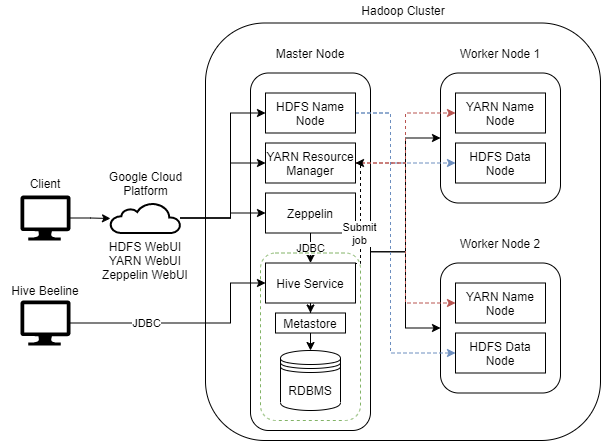

The diagram above was exported from draw.io. Its source (the exported page's mxGraphModel, read from the mxfile embedded in the PNG):
<mxGraphModel dx="1422" dy="775" grid="1" gridSize="10" guides="1" tooltips="1" connect="1" arrows="1" fold="1" page="1" pageScale="1" pageWidth="850" pageHeight="1100" math="0" shadow="0">
  <root>
    <mxCell id="0" />
    <mxCell id="1" parent="0" />
    <mxCell id="bMnniMespJjhcFURpio3-30" value="" style="rounded=1;whiteSpace=wrap;html=1;fillColor=none;" vertex="1" parent="1">
      <mxGeometry x="365" y="152.5" width="395" height="417.5" as="geometry" />
    </mxCell>
    <mxCell id="bMnniMespJjhcFURpio3-25" style="edgeStyle=orthogonalEdgeStyle;rounded=0;orthogonalLoop=1;jettySize=auto;html=1;exitX=1;exitY=0.5;exitDx=0;exitDy=0;entryX=0;entryY=0.5;entryDx=0;entryDy=0;" edge="1" parent="1" source="bMnniMespJjhcFURpio3-1" target="bMnniMespJjhcFURpio3-2">
      <mxGeometry relative="1" as="geometry" />
    </mxCell>
    <mxCell id="bMnniMespJjhcFURpio3-26" style="edgeStyle=orthogonalEdgeStyle;rounded=0;orthogonalLoop=1;jettySize=auto;html=1;exitX=1;exitY=0.5;exitDx=0;exitDy=0;" edge="1" parent="1" source="bMnniMespJjhcFURpio3-1" target="bMnniMespJjhcFURpio3-3">
      <mxGeometry relative="1" as="geometry" />
    </mxCell>
    <mxCell id="bMnniMespJjhcFURpio3-1" value="" style="rounded=1;whiteSpace=wrap;html=1;" vertex="1" parent="1">
      <mxGeometry x="410" y="202.5" width="120" height="357.5" as="geometry" />
    </mxCell>
    <mxCell id="bMnniMespJjhcFURpio3-2" value="" style="rounded=1;whiteSpace=wrap;html=1;" vertex="1" parent="1">
      <mxGeometry x="600" y="202.5" width="120" height="130" as="geometry" />
    </mxCell>
    <mxCell id="bMnniMespJjhcFURpio3-3" value="" style="rounded=1;whiteSpace=wrap;html=1;" vertex="1" parent="1">
      <mxGeometry x="600" y="392.5" width="120" height="130" as="geometry" />
    </mxCell>
    <mxCell id="bMnniMespJjhcFURpio3-5" value="Master Node" style="text;html=1;strokeColor=none;fillColor=none;align=center;verticalAlign=middle;whiteSpace=wrap;rounded=0;" vertex="1" parent="1">
      <mxGeometry x="425" y="172.5" width="90" height="20" as="geometry" />
    </mxCell>
    <mxCell id="bMnniMespJjhcFURpio3-6" value="Worker Node 1" style="text;html=1;strokeColor=none;fillColor=none;align=center;verticalAlign=middle;whiteSpace=wrap;rounded=0;" vertex="1" parent="1">
      <mxGeometry x="615" y="172.5" width="90" height="20" as="geometry" />
    </mxCell>
    <mxCell id="bMnniMespJjhcFURpio3-8" value="Worker Node 2" style="text;html=1;strokeColor=none;fillColor=none;align=center;verticalAlign=middle;whiteSpace=wrap;rounded=0;" vertex="1" parent="1">
      <mxGeometry x="615" y="362.5" width="90" height="20" as="geometry" />
    </mxCell>
    <mxCell id="bMnniMespJjhcFURpio3-23" style="edgeStyle=orthogonalEdgeStyle;rounded=0;orthogonalLoop=1;jettySize=auto;html=1;exitX=1;exitY=0.5;exitDx=0;exitDy=0;entryX=0;entryY=0.5;entryDx=0;entryDy=0;dashed=1;fillColor=#dae8fc;strokeColor=#6c8ebf;" edge="1" parent="1" source="bMnniMespJjhcFURpio3-9" target="bMnniMespJjhcFURpio3-14">
      <mxGeometry relative="1" as="geometry">
        <Array as="points">
          <mxPoint x="550" y="243" />
          <mxPoint x="550" y="293" />
        </Array>
      </mxGeometry>
    </mxCell>
    <mxCell id="bMnniMespJjhcFURpio3-24" style="edgeStyle=orthogonalEdgeStyle;rounded=0;orthogonalLoop=1;jettySize=auto;html=1;exitX=1;exitY=0.5;exitDx=0;exitDy=0;entryX=0;entryY=0.5;entryDx=0;entryDy=0;dashed=1;fillColor=#dae8fc;strokeColor=#6c8ebf;" edge="1" parent="1" source="bMnniMespJjhcFURpio3-9" target="bMnniMespJjhcFURpio3-16">
      <mxGeometry relative="1" as="geometry">
        <Array as="points">
          <mxPoint x="550" y="243" />
          <mxPoint x="550" y="483" />
        </Array>
      </mxGeometry>
    </mxCell>
    <mxCell id="bMnniMespJjhcFURpio3-9" value="HDFS Name Node" style="rounded=0;whiteSpace=wrap;html=1;" vertex="1" parent="1">
      <mxGeometry x="425" y="222.5" width="90" height="40" as="geometry" />
    </mxCell>
    <mxCell id="bMnniMespJjhcFURpio3-21" style="edgeStyle=orthogonalEdgeStyle;rounded=0;orthogonalLoop=1;jettySize=auto;html=1;exitX=1;exitY=0.5;exitDx=0;exitDy=0;entryX=0;entryY=0.5;entryDx=0;entryDy=0;fillColor=#f8cecc;strokeColor=#b85450;dashed=1;" edge="1" parent="1" source="bMnniMespJjhcFURpio3-10" target="bMnniMespJjhcFURpio3-13">
      <mxGeometry relative="1" as="geometry" />
    </mxCell>
    <mxCell id="bMnniMespJjhcFURpio3-22" style="edgeStyle=orthogonalEdgeStyle;rounded=0;orthogonalLoop=1;jettySize=auto;html=1;exitX=1;exitY=0.5;exitDx=0;exitDy=0;entryX=0;entryY=0.5;entryDx=0;entryDy=0;fillColor=#f8cecc;strokeColor=#b85450;dashed=1;" edge="1" parent="1" source="bMnniMespJjhcFURpio3-10" target="bMnniMespJjhcFURpio3-15">
      <mxGeometry relative="1" as="geometry" />
    </mxCell>
    <mxCell id="bMnniMespJjhcFURpio3-10" value="YARN Resource Manager" style="rounded=0;whiteSpace=wrap;html=1;" vertex="1" parent="1">
      <mxGeometry x="425" y="272.5" width="90" height="40" as="geometry" />
    </mxCell>
    <mxCell id="bMnniMespJjhcFURpio3-45" value="JDBC" style="edgeStyle=orthogonalEdgeStyle;rounded=0;orthogonalLoop=1;jettySize=auto;html=1;exitX=0.5;exitY=1;exitDx=0;exitDy=0;entryX=0.5;entryY=0;entryDx=0;entryDy=0;" edge="1" parent="1" source="bMnniMespJjhcFURpio3-11" target="bMnniMespJjhcFURpio3-12">
      <mxGeometry relative="1" as="geometry" />
    </mxCell>
    <mxCell id="bMnniMespJjhcFURpio3-11" value="Zeppelin" style="rounded=0;whiteSpace=wrap;html=1;" vertex="1" parent="1">
      <mxGeometry x="425" y="322.5" width="90" height="40" as="geometry" />
    </mxCell>
    <mxCell id="bMnniMespJjhcFURpio3-54" value="" style="rounded=1;whiteSpace=wrap;html=1;strokeColor=#82b366;fillColor=none;dashed=1;" vertex="1" parent="1">
      <mxGeometry x="420" y="382.5" width="100" height="167.5" as="geometry" />
    </mxCell>
    <mxCell id="bMnniMespJjhcFURpio3-44" style="edgeStyle=orthogonalEdgeStyle;rounded=0;orthogonalLoop=1;jettySize=auto;html=1;exitX=1;exitY=0.5;exitDx=0;exitDy=0;entryX=1;entryY=0.5;entryDx=0;entryDy=0;dashed=1;" edge="1" parent="1" source="bMnniMespJjhcFURpio3-12" target="bMnniMespJjhcFURpio3-10">
      <mxGeometry relative="1" as="geometry">
        <Array as="points">
          <mxPoint x="520" y="393" />
          <mxPoint x="520" y="293" />
        </Array>
      </mxGeometry>
    </mxCell>
    <mxCell id="bMnniMespJjhcFURpio3-52" value="Submit&lt;br&gt;job" style="edgeLabel;html=1;align=center;verticalAlign=middle;resizable=0;points=[];" vertex="1" connectable="0" parent="bMnniMespJjhcFURpio3-44">
      <mxGeometry x="-0.217" y="-2" relative="1" as="geometry">
        <mxPoint x="-4" y="-4" as="offset" />
      </mxGeometry>
    </mxCell>
    <mxCell id="bMnniMespJjhcFURpio3-50" style="edgeStyle=orthogonalEdgeStyle;rounded=0;orthogonalLoop=1;jettySize=auto;html=1;exitX=0.5;exitY=1;exitDx=0;exitDy=0;" edge="1" parent="1" source="bMnniMespJjhcFURpio3-12" target="bMnniMespJjhcFURpio3-49">
      <mxGeometry relative="1" as="geometry" />
    </mxCell>
    <mxCell id="bMnniMespJjhcFURpio3-12" value="Hive Service" style="rounded=0;whiteSpace=wrap;html=1;" vertex="1" parent="1">
      <mxGeometry x="425" y="392.5" width="90" height="40" as="geometry" />
    </mxCell>
    <mxCell id="bMnniMespJjhcFURpio3-13" value="YARN Name Node" style="rounded=0;whiteSpace=wrap;html=1;" vertex="1" parent="1">
      <mxGeometry x="615" y="222.5" width="90" height="40" as="geometry" />
    </mxCell>
    <mxCell id="bMnniMespJjhcFURpio3-14" value="HDFS Data Node" style="rounded=0;whiteSpace=wrap;html=1;" vertex="1" parent="1">
      <mxGeometry x="615" y="272.5" width="90" height="40" as="geometry" />
    </mxCell>
    <mxCell id="bMnniMespJjhcFURpio3-15" value="YARN Name Node" style="rounded=0;whiteSpace=wrap;html=1;" vertex="1" parent="1">
      <mxGeometry x="615" y="412.5" width="90" height="40" as="geometry" />
    </mxCell>
    <mxCell id="bMnniMespJjhcFURpio3-16" value="HDFS Data Node" style="rounded=0;whiteSpace=wrap;html=1;" vertex="1" parent="1">
      <mxGeometry x="615" y="462.5" width="90" height="40" as="geometry" />
    </mxCell>
    <mxCell id="bMnniMespJjhcFURpio3-18" value="RDBMS" style="shape=datastore;whiteSpace=wrap;html=1;" vertex="1" parent="1">
      <mxGeometry x="440" y="480" width="60" height="60" as="geometry" />
    </mxCell>
    <mxCell id="bMnniMespJjhcFURpio3-48" style="edgeStyle=orthogonalEdgeStyle;rounded=0;orthogonalLoop=1;jettySize=auto;html=1;exitX=1;exitY=0.5;exitDx=0;exitDy=0;exitPerimeter=0;entryX=0;entryY=0.517;entryDx=0;entryDy=0;entryPerimeter=0;" edge="1" parent="1" source="bMnniMespJjhcFURpio3-19" target="bMnniMespJjhcFURpio3-32">
      <mxGeometry relative="1" as="geometry" />
    </mxCell>
    <mxCell id="bMnniMespJjhcFURpio3-19" value="" style="sketch=0;aspect=fixed;pointerEvents=1;shadow=0;dashed=0;html=1;strokeColor=none;labelPosition=center;verticalLabelPosition=bottom;verticalAlign=top;align=center;fillColor=#000000;shape=mxgraph.azure.computer" vertex="1" parent="1">
      <mxGeometry x="180" y="325" width="50" height="45" as="geometry" />
    </mxCell>
    <mxCell id="bMnniMespJjhcFURpio3-20" value="Client" style="text;html=1;strokeColor=none;fillColor=none;align=center;verticalAlign=middle;whiteSpace=wrap;rounded=0;" vertex="1" parent="1">
      <mxGeometry x="160" y="302.5" width="90" height="20" as="geometry" />
    </mxCell>
    <mxCell id="bMnniMespJjhcFURpio3-31" value="Hadoop Cluster" style="text;html=1;strokeColor=none;fillColor=none;align=center;verticalAlign=middle;whiteSpace=wrap;rounded=0;" vertex="1" parent="1">
      <mxGeometry x="517.5" y="130" width="90" height="20" as="geometry" />
    </mxCell>
    <mxCell id="bMnniMespJjhcFURpio3-39" style="edgeStyle=orthogonalEdgeStyle;rounded=0;orthogonalLoop=1;jettySize=auto;html=1;entryX=0;entryY=0.5;entryDx=0;entryDy=0;" edge="1" parent="1" source="bMnniMespJjhcFURpio3-32" target="bMnniMespJjhcFURpio3-9">
      <mxGeometry relative="1" as="geometry">
        <Array as="points">
          <mxPoint x="390" y="348" />
          <mxPoint x="390" y="243" />
        </Array>
      </mxGeometry>
    </mxCell>
    <mxCell id="bMnniMespJjhcFURpio3-40" style="edgeStyle=orthogonalEdgeStyle;rounded=0;orthogonalLoop=1;jettySize=auto;html=1;entryX=0;entryY=0.5;entryDx=0;entryDy=0;" edge="1" parent="1" source="bMnniMespJjhcFURpio3-32" target="bMnniMespJjhcFURpio3-10">
      <mxGeometry relative="1" as="geometry">
        <Array as="points">
          <mxPoint x="390" y="348" />
          <mxPoint x="390" y="293" />
        </Array>
      </mxGeometry>
    </mxCell>
    <mxCell id="bMnniMespJjhcFURpio3-42" style="edgeStyle=orthogonalEdgeStyle;rounded=0;orthogonalLoop=1;jettySize=auto;html=1;entryX=0;entryY=0.5;entryDx=0;entryDy=0;" edge="1" parent="1" source="bMnniMespJjhcFURpio3-32" target="bMnniMespJjhcFURpio3-11">
      <mxGeometry relative="1" as="geometry">
        <Array as="points">
          <mxPoint x="390" y="348" />
          <mxPoint x="390" y="343" />
        </Array>
      </mxGeometry>
    </mxCell>
    <mxCell id="bMnniMespJjhcFURpio3-32" value="" style="html=1;verticalLabelPosition=bottom;align=center;labelBackgroundColor=#ffffff;verticalAlign=top;strokeWidth=2;strokeColor=#000000;shadow=0;dashed=0;shape=mxgraph.ios7.icons.cloud;fillColor=none;" vertex="1" parent="1">
      <mxGeometry x="270" y="332.5" width="70" height="30" as="geometry" />
    </mxCell>
    <mxCell id="bMnniMespJjhcFURpio3-33" value="Google Cloud Platform" style="text;html=1;strokeColor=none;fillColor=none;align=center;verticalAlign=middle;whiteSpace=wrap;rounded=0;" vertex="1" parent="1">
      <mxGeometry x="262.5" y="302.5" width="85" height="20" as="geometry" />
    </mxCell>
    <mxCell id="bMnniMespJjhcFURpio3-51" style="edgeStyle=orthogonalEdgeStyle;rounded=0;orthogonalLoop=1;jettySize=auto;html=1;exitX=0.5;exitY=1;exitDx=0;exitDy=0;entryX=0.5;entryY=0;entryDx=0;entryDy=0;" edge="1" parent="1" source="bMnniMespJjhcFURpio3-49" target="bMnniMespJjhcFURpio3-18">
      <mxGeometry relative="1" as="geometry" />
    </mxCell>
    <mxCell id="bMnniMespJjhcFURpio3-49" value="Metastore" style="rounded=0;whiteSpace=wrap;html=1;" vertex="1" parent="1">
      <mxGeometry x="435" y="442.5" width="70" height="20" as="geometry" />
    </mxCell>
    <mxCell id="bMnniMespJjhcFURpio3-53" value="HDFS WebUI&lt;br&gt;YARN WebUI&lt;br&gt;Zeppelin WebUI" style="text;html=1;strokeColor=none;fillColor=none;align=center;verticalAlign=middle;whiteSpace=wrap;rounded=0;" vertex="1" parent="1">
      <mxGeometry x="256.25" y="380" width="97.5" height="20" as="geometry" />
    </mxCell>
    <mxCell id="bMnniMespJjhcFURpio3-63" style="edgeStyle=orthogonalEdgeStyle;rounded=0;orthogonalLoop=1;jettySize=auto;html=1;exitX=1;exitY=0.5;exitDx=0;exitDy=0;exitPerimeter=0;entryX=0;entryY=0.5;entryDx=0;entryDy=0;" edge="1" parent="1" source="bMnniMespJjhcFURpio3-55" target="bMnniMespJjhcFURpio3-12">
      <mxGeometry relative="1" as="geometry">
        <Array as="points">
          <mxPoint x="390" y="453" />
          <mxPoint x="390" y="413" />
        </Array>
      </mxGeometry>
    </mxCell>
    <mxCell id="bMnniMespJjhcFURpio3-64" value="JDBC" style="edgeLabel;html=1;align=center;verticalAlign=middle;resizable=0;points=[];" vertex="1" connectable="0" parent="bMnniMespJjhcFURpio3-63">
      <mxGeometry x="-0.4043" relative="1" as="geometry">
        <mxPoint x="5" as="offset" />
      </mxGeometry>
    </mxCell>
    <mxCell id="bMnniMespJjhcFURpio3-55" value="" style="sketch=0;aspect=fixed;pointerEvents=1;shadow=0;dashed=0;html=1;strokeColor=none;labelPosition=center;verticalLabelPosition=bottom;verticalAlign=top;align=center;fillColor=#000000;shape=mxgraph.azure.computer" vertex="1" parent="1">
      <mxGeometry x="180" y="430" width="50" height="45" as="geometry" />
    </mxCell>
    <mxCell id="bMnniMespJjhcFURpio3-56" value="Hive Beeline" style="text;html=1;strokeColor=none;fillColor=none;align=center;verticalAlign=middle;whiteSpace=wrap;rounded=0;" vertex="1" parent="1">
      <mxGeometry x="160" y="410" width="90" height="20" as="geometry" />
    </mxCell>
  </root>
</mxGraphModel>